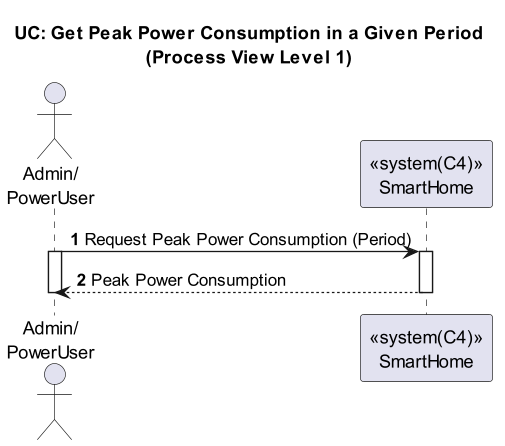

The diagram above was rendered by PlantUML. Its source (embedded in the PNG):
@startuml
'https://plantuml.com/sequence-diagram

title UC: Get Peak Power Consumption in a Given Period\n(Process View Level 1)
autonumber

actor "Admin/\nPowerUser" as A
participant "<<system(C4)>>\nSmartHome" as SH

A -> SH : Request Peak Power Consumption (Period)
activate A
activate SH
SH --> A : Peak Power Consumption
deactivate SH
deactivate A





@enduml